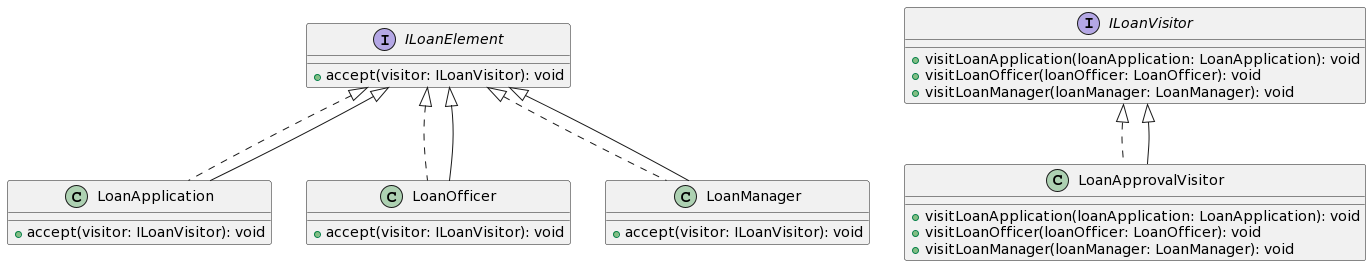

The diagram above was rendered by PlantUML. Its source (embedded in the PNG):
@startuml
!define ILoanElementTemplate
interface ILoanElement {
  + accept(visitor: ILoanVisitor): void
}

interface ILoanVisitor {
  + visitLoanApplication(loanApplication: LoanApplication): void
  + visitLoanOfficer(loanOfficer: LoanOfficer): void
  + visitLoanManager(loanManager: LoanManager): void
}

class LoanApplication implements ILoanElement {
  + accept(visitor: ILoanVisitor): void
}

class LoanOfficer implements ILoanElement {
  + accept(visitor: ILoanVisitor): void
}

class LoanManager implements ILoanElement {
  + accept(visitor: ILoanVisitor): void
}

class LoanApprovalVisitor implements ILoanVisitor {
  + visitLoanApplication(loanApplication: LoanApplication): void
  + visitLoanOfficer(loanOfficer: LoanOfficer): void
  + visitLoanManager(loanManager: LoanManager): void
}

ILoanElement <|-- LoanApplication
ILoanElement <|-- LoanOfficer
ILoanElement <|-- LoanManager
ILoanVisitor <|-- LoanApprovalVisitor
@enduml